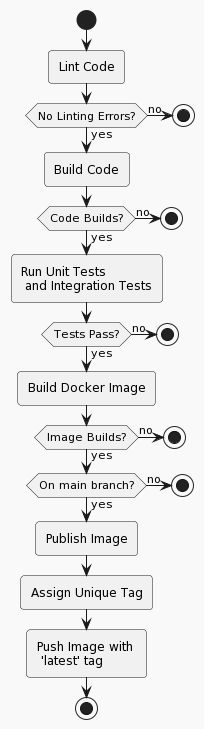

The diagram above was rendered by PlantUML. Its source (embedded in the PNG):
@startuml
!theme mars
skinparam monochrome true
skinparam shadowing false

start

:Lint Code;
if (No Linting Errors?) then (yes)
  :Build Code;
  if (Code Builds?) then (yes)
    :Run Unit Tests \n and Integration Tests;
    if (Tests Pass?) then (yes)
      :Build Docker Image;
      if (Image Builds?) then (yes)
        if (On main branch?) then (yes)
          :Publish Image;
          :Assign Unique Tag;
          :Push Image with \n 'latest' tag;
        else (no)
          stop
        endif
      else (no)
        stop
      endif
    else (no)
      stop
    endif
  else (no)
    stop
  endif
else (no)
  stop
endif

stop
@enduml